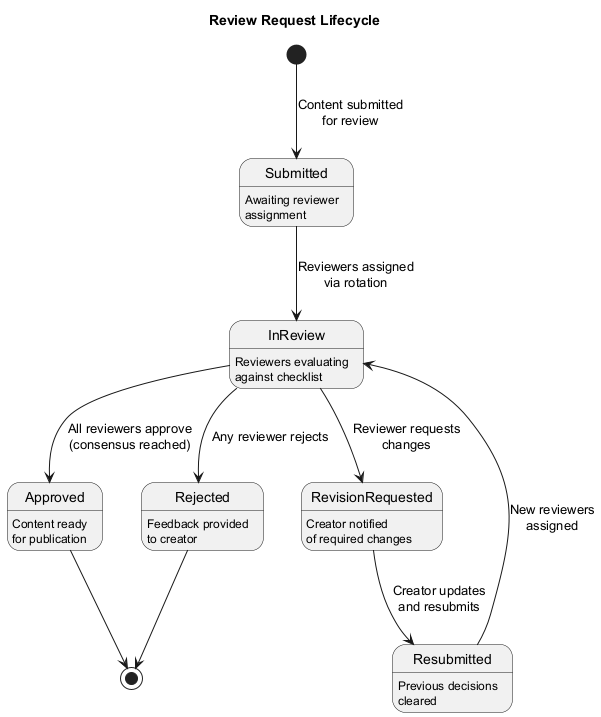

The diagram above was rendered by PlantUML. Its source (embedded in the PNG):
@startuml state-review-lifecycle
title Review Request Lifecycle

[*] --> Submitted : Content submitted\nfor review

Submitted : Awaiting reviewer\nassignment
Submitted --> InReview : Reviewers assigned\nvia rotation

InReview : Reviewers evaluating\nagainst checklist
InReview --> Approved : All reviewers approve\n(consensus reached)
InReview --> Rejected : Any reviewer rejects
InReview --> RevisionRequested : Reviewer requests\nchanges

RevisionRequested : Creator notified\nof required changes
RevisionRequested --> Resubmitted : Creator updates\nand resubmits

Resubmitted : Previous decisions\ncleared
Resubmitted --> InReview : New reviewers\nassigned

Approved : Content ready\nfor publication
Approved --> [*]

Rejected : Feedback provided\nto creator
Rejected --> [*]

@enduml